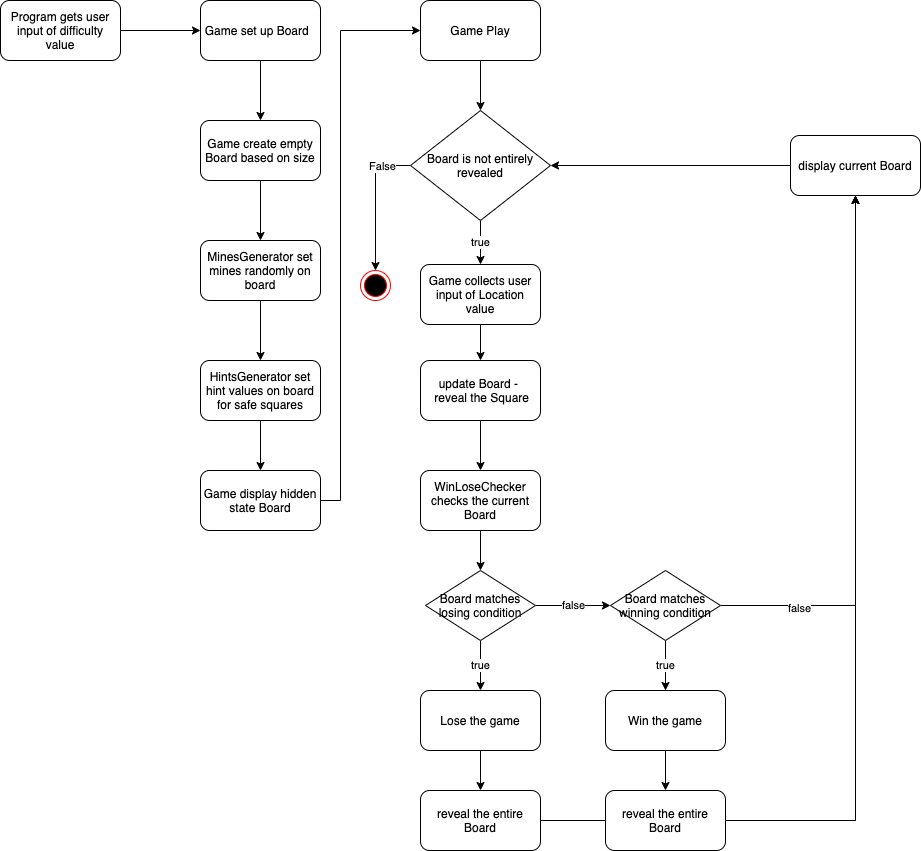

The diagram above was exported from draw.io. Its source (the exported page's mxGraphModel, read from the mxfile embedded in the PNG):
<mxGraphModel dx="1056" dy="741" grid="1" gridSize="10" guides="1" tooltips="1" connect="1" arrows="1" fold="1" page="1" pageScale="1" pageWidth="1169" pageHeight="827" math="0" shadow="0">
  <root>
    <mxCell id="foBfw7-7iAfj_NjELcRX-0" />
    <mxCell id="foBfw7-7iAfj_NjELcRX-1" parent="foBfw7-7iAfj_NjELcRX-0" />
    <mxCell id="foBfw7-7iAfj_NjELcRX-3" style="edgeStyle=orthogonalEdgeStyle;rounded=0;orthogonalLoop=1;jettySize=auto;html=1;" parent="foBfw7-7iAfj_NjELcRX-1" source="foBfw7-7iAfj_NjELcRX-2" edge="1">
      <mxGeometry relative="1" as="geometry">
        <mxPoint x="440" y="180" as="targetPoint" />
      </mxGeometry>
    </mxCell>
    <mxCell id="foBfw7-7iAfj_NjELcRX-2" value="Program gets user input of difficulty value" style="rounded=1;whiteSpace=wrap;html=1;" parent="foBfw7-7iAfj_NjELcRX-1" vertex="1">
      <mxGeometry x="240" y="150" width="120" height="60" as="geometry" />
    </mxCell>
    <mxCell id="foBfw7-7iAfj_NjELcRX-9" style="edgeStyle=orthogonalEdgeStyle;rounded=0;orthogonalLoop=1;jettySize=auto;html=1;" parent="foBfw7-7iAfj_NjELcRX-1" source="foBfw7-7iAfj_NjELcRX-4" edge="1">
      <mxGeometry relative="1" as="geometry">
        <mxPoint x="500" y="270" as="targetPoint" />
      </mxGeometry>
    </mxCell>
    <mxCell id="foBfw7-7iAfj_NjELcRX-4" value="Game set up Board&amp;nbsp;&amp;nbsp;" style="rounded=1;whiteSpace=wrap;html=1;" parent="foBfw7-7iAfj_NjELcRX-1" vertex="1">
      <mxGeometry x="440" y="150" width="120" height="60" as="geometry" />
    </mxCell>
    <mxCell id="foBfw7-7iAfj_NjELcRX-12" style="edgeStyle=orthogonalEdgeStyle;rounded=0;orthogonalLoop=1;jettySize=auto;html=1;" parent="foBfw7-7iAfj_NjELcRX-1" source="foBfw7-7iAfj_NjELcRX-10" target="foBfw7-7iAfj_NjELcRX-11" edge="1">
      <mxGeometry relative="1" as="geometry" />
    </mxCell>
    <mxCell id="foBfw7-7iAfj_NjELcRX-10" value="Game create empty Board based on size" style="rounded=1;whiteSpace=wrap;html=1;" parent="foBfw7-7iAfj_NjELcRX-1" vertex="1">
      <mxGeometry x="440" y="270" width="120" height="60" as="geometry" />
    </mxCell>
    <mxCell id="foBfw7-7iAfj_NjELcRX-16" style="edgeStyle=orthogonalEdgeStyle;rounded=0;orthogonalLoop=1;jettySize=auto;html=1;entryX=0.5;entryY=0;entryDx=0;entryDy=0;" parent="foBfw7-7iAfj_NjELcRX-1" source="foBfw7-7iAfj_NjELcRX-11" target="foBfw7-7iAfj_NjELcRX-15" edge="1">
      <mxGeometry relative="1" as="geometry" />
    </mxCell>
    <mxCell id="foBfw7-7iAfj_NjELcRX-11" value="MinesGenerator set mines randomly on board" style="rounded=1;whiteSpace=wrap;html=1;" parent="foBfw7-7iAfj_NjELcRX-1" vertex="1">
      <mxGeometry x="440" y="390" width="120" height="60" as="geometry" />
    </mxCell>
    <mxCell id="foBfw7-7iAfj_NjELcRX-21" style="edgeStyle=orthogonalEdgeStyle;rounded=0;orthogonalLoop=1;jettySize=auto;html=1;" parent="foBfw7-7iAfj_NjELcRX-1" source="foBfw7-7iAfj_NjELcRX-15" target="foBfw7-7iAfj_NjELcRX-19" edge="1">
      <mxGeometry relative="1" as="geometry" />
    </mxCell>
    <mxCell id="foBfw7-7iAfj_NjELcRX-15" value="HintsGenerator set hint values on board for safe squares" style="rounded=1;whiteSpace=wrap;html=1;" parent="foBfw7-7iAfj_NjELcRX-1" vertex="1">
      <mxGeometry x="440" y="510" width="120" height="60" as="geometry" />
    </mxCell>
    <mxCell id="foBfw7-7iAfj_NjELcRX-31" style="edgeStyle=orthogonalEdgeStyle;rounded=0;orthogonalLoop=1;jettySize=auto;html=1;" parent="foBfw7-7iAfj_NjELcRX-1" source="foBfw7-7iAfj_NjELcRX-18" target="foBfw7-7iAfj_NjELcRX-25" edge="1">
      <mxGeometry relative="1" as="geometry" />
    </mxCell>
    <mxCell id="foBfw7-7iAfj_NjELcRX-18" value="Game Play" style="rounded=1;whiteSpace=wrap;html=1;" parent="foBfw7-7iAfj_NjELcRX-1" vertex="1">
      <mxGeometry x="660" y="150" width="120" height="60" as="geometry" />
    </mxCell>
    <mxCell id="foBfw7-7iAfj_NjELcRX-23" style="edgeStyle=orthogonalEdgeStyle;rounded=0;orthogonalLoop=1;jettySize=auto;html=1;entryX=0;entryY=0.5;entryDx=0;entryDy=0;" parent="foBfw7-7iAfj_NjELcRX-1" source="foBfw7-7iAfj_NjELcRX-19" target="foBfw7-7iAfj_NjELcRX-18" edge="1">
      <mxGeometry relative="1" as="geometry">
        <Array as="points">
          <mxPoint x="580" y="650" />
          <mxPoint x="580" y="180" />
        </Array>
      </mxGeometry>
    </mxCell>
    <mxCell id="foBfw7-7iAfj_NjELcRX-19" value="Game display hidden state Board" style="rounded=1;whiteSpace=wrap;html=1;" parent="foBfw7-7iAfj_NjELcRX-1" vertex="1">
      <mxGeometry x="440" y="620" width="120" height="60" as="geometry" />
    </mxCell>
    <mxCell id="foBfw7-7iAfj_NjELcRX-28" style="edgeStyle=orthogonalEdgeStyle;rounded=0;orthogonalLoop=1;jettySize=auto;html=1;entryX=0.5;entryY=0;entryDx=0;entryDy=0;" parent="foBfw7-7iAfj_NjELcRX-1" source="foBfw7-7iAfj_NjELcRX-22" target="foBfw7-7iAfj_NjELcRX-27" edge="1">
      <mxGeometry relative="1" as="geometry" />
    </mxCell>
    <mxCell id="foBfw7-7iAfj_NjELcRX-22" value="Game collects user input of Location value" style="rounded=1;whiteSpace=wrap;html=1;" parent="foBfw7-7iAfj_NjELcRX-1" vertex="1">
      <mxGeometry x="660" y="414" width="120" height="60" as="geometry" />
    </mxCell>
    <mxCell id="foBfw7-7iAfj_NjELcRX-26" value="true" style="edgeStyle=orthogonalEdgeStyle;rounded=0;orthogonalLoop=1;jettySize=auto;html=1;entryX=0.5;entryY=0;entryDx=0;entryDy=0;" parent="foBfw7-7iAfj_NjELcRX-1" source="foBfw7-7iAfj_NjELcRX-25" target="foBfw7-7iAfj_NjELcRX-22" edge="1">
      <mxGeometry relative="1" as="geometry" />
    </mxCell>
    <mxCell id="dJD-aJaebBOv5--1q-VN-2" style="edgeStyle=orthogonalEdgeStyle;rounded=0;orthogonalLoop=1;jettySize=auto;html=1;entryX=0.5;entryY=0;entryDx=0;entryDy=0;" parent="foBfw7-7iAfj_NjELcRX-1" source="foBfw7-7iAfj_NjELcRX-25" target="dJD-aJaebBOv5--1q-VN-1" edge="1">
      <mxGeometry relative="1" as="geometry">
        <Array as="points">
          <mxPoint x="615" y="315" />
        </Array>
      </mxGeometry>
    </mxCell>
    <mxCell id="dJD-aJaebBOv5--1q-VN-3" value="False" style="edgeLabel;html=1;align=center;verticalAlign=middle;resizable=0;points=[];" parent="dJD-aJaebBOv5--1q-VN-2" connectable="0" vertex="1">
      <mxGeometry x="-0.5897" relative="1" as="geometry">
        <mxPoint as="offset" />
      </mxGeometry>
    </mxCell>
    <mxCell id="foBfw7-7iAfj_NjELcRX-25" value="Board is not entirely revealed" style="rhombus;whiteSpace=wrap;html=1;" parent="foBfw7-7iAfj_NjELcRX-1" vertex="1">
      <mxGeometry x="650" y="260" width="140" height="110" as="geometry" />
    </mxCell>
    <mxCell id="foBfw7-7iAfj_NjELcRX-30" style="edgeStyle=orthogonalEdgeStyle;rounded=0;orthogonalLoop=1;jettySize=auto;html=1;entryX=0.5;entryY=0;entryDx=0;entryDy=0;" parent="foBfw7-7iAfj_NjELcRX-1" source="foBfw7-7iAfj_NjELcRX-27" target="foBfw7-7iAfj_NjELcRX-53" edge="1">
      <mxGeometry relative="1" as="geometry">
        <mxPoint x="720" y="640" as="targetPoint" />
      </mxGeometry>
    </mxCell>
    <mxCell id="foBfw7-7iAfj_NjELcRX-27" value="update Board -&amp;nbsp; &amp;nbsp;reveal the Square" style="rounded=1;whiteSpace=wrap;html=1;" parent="foBfw7-7iAfj_NjELcRX-1" vertex="1">
      <mxGeometry x="660" y="510" width="120" height="60" as="geometry" />
    </mxCell>
    <mxCell id="foBfw7-7iAfj_NjELcRX-33" value="true" style="edgeStyle=orthogonalEdgeStyle;rounded=0;orthogonalLoop=1;jettySize=auto;html=1;" parent="foBfw7-7iAfj_NjELcRX-1" source="foBfw7-7iAfj_NjELcRX-32" edge="1">
      <mxGeometry relative="1" as="geometry">
        <mxPoint x="720" y="840" as="targetPoint" />
      </mxGeometry>
    </mxCell>
    <mxCell id="foBfw7-7iAfj_NjELcRX-35" value="false" style="edgeStyle=orthogonalEdgeStyle;rounded=0;orthogonalLoop=1;jettySize=auto;html=1;" parent="foBfw7-7iAfj_NjELcRX-1" source="foBfw7-7iAfj_NjELcRX-32" edge="1">
      <mxGeometry relative="1" as="geometry">
        <mxPoint x="850" y="755" as="targetPoint" />
      </mxGeometry>
    </mxCell>
    <mxCell id="foBfw7-7iAfj_NjELcRX-32" value="Board matches losing condition" style="rhombus;whiteSpace=wrap;html=1;" parent="foBfw7-7iAfj_NjELcRX-1" vertex="1">
      <mxGeometry x="665" y="720" width="110" height="70" as="geometry" />
    </mxCell>
    <mxCell id="foBfw7-7iAfj_NjELcRX-42" style="edgeStyle=orthogonalEdgeStyle;rounded=0;orthogonalLoop=1;jettySize=auto;html=1;" parent="foBfw7-7iAfj_NjELcRX-1" source="foBfw7-7iAfj_NjELcRX-34" target="foBfw7-7iAfj_NjELcRX-40" edge="1">
      <mxGeometry relative="1" as="geometry" />
    </mxCell>
    <mxCell id="foBfw7-7iAfj_NjELcRX-34" value="Lose the game" style="rounded=1;whiteSpace=wrap;html=1;" parent="foBfw7-7iAfj_NjELcRX-1" vertex="1">
      <mxGeometry x="660" y="840" width="120" height="60" as="geometry" />
    </mxCell>
    <mxCell id="foBfw7-7iAfj_NjELcRX-38" value="true" style="edgeStyle=orthogonalEdgeStyle;rounded=0;orthogonalLoop=1;jettySize=auto;html=1;entryX=0.5;entryY=0;entryDx=0;entryDy=0;" parent="foBfw7-7iAfj_NjELcRX-1" source="foBfw7-7iAfj_NjELcRX-36" target="foBfw7-7iAfj_NjELcRX-37" edge="1">
      <mxGeometry relative="1" as="geometry" />
    </mxCell>
    <mxCell id="foBfw7-7iAfj_NjELcRX-50" style="edgeStyle=orthogonalEdgeStyle;rounded=0;orthogonalLoop=1;jettySize=auto;html=1;entryX=0.5;entryY=1;entryDx=0;entryDy=0;" parent="foBfw7-7iAfj_NjELcRX-1" source="foBfw7-7iAfj_NjELcRX-36" target="foBfw7-7iAfj_NjELcRX-47" edge="1">
      <mxGeometry relative="1" as="geometry" />
    </mxCell>
    <mxCell id="foBfw7-7iAfj_NjELcRX-51" value="false" style="edgeLabel;html=1;align=center;verticalAlign=middle;resizable=0;points=[];" parent="foBfw7-7iAfj_NjELcRX-50" vertex="1" connectable="0">
      <mxGeometry x="-0.7126" y="-2" relative="1" as="geometry">
        <mxPoint as="offset" />
      </mxGeometry>
    </mxCell>
    <mxCell id="foBfw7-7iAfj_NjELcRX-36" value="Board matches winning condition" style="rhombus;whiteSpace=wrap;html=1;" parent="foBfw7-7iAfj_NjELcRX-1" vertex="1">
      <mxGeometry x="850" y="720" width="110" height="70" as="geometry" />
    </mxCell>
    <mxCell id="foBfw7-7iAfj_NjELcRX-43" style="edgeStyle=orthogonalEdgeStyle;rounded=0;orthogonalLoop=1;jettySize=auto;html=1;entryX=0.5;entryY=0;entryDx=0;entryDy=0;" parent="foBfw7-7iAfj_NjELcRX-1" source="foBfw7-7iAfj_NjELcRX-37" target="foBfw7-7iAfj_NjELcRX-41" edge="1">
      <mxGeometry relative="1" as="geometry" />
    </mxCell>
    <mxCell id="foBfw7-7iAfj_NjELcRX-37" value="Win the game" style="rounded=1;whiteSpace=wrap;html=1;" parent="foBfw7-7iAfj_NjELcRX-1" vertex="1">
      <mxGeometry x="845" y="840" width="120" height="60" as="geometry" />
    </mxCell>
    <mxCell id="foBfw7-7iAfj_NjELcRX-48" style="edgeStyle=orthogonalEdgeStyle;rounded=0;orthogonalLoop=1;jettySize=auto;html=1;" parent="foBfw7-7iAfj_NjELcRX-1" source="foBfw7-7iAfj_NjELcRX-40" target="foBfw7-7iAfj_NjELcRX-47" edge="1">
      <mxGeometry relative="1" as="geometry" />
    </mxCell>
    <mxCell id="foBfw7-7iAfj_NjELcRX-40" value="reveal the entire Board" style="rounded=1;whiteSpace=wrap;html=1;" parent="foBfw7-7iAfj_NjELcRX-1" vertex="1">
      <mxGeometry x="660" y="940" width="120" height="60" as="geometry" />
    </mxCell>
    <mxCell id="foBfw7-7iAfj_NjELcRX-49" style="edgeStyle=orthogonalEdgeStyle;rounded=0;orthogonalLoop=1;jettySize=auto;html=1;entryX=0.5;entryY=1;entryDx=0;entryDy=0;" parent="foBfw7-7iAfj_NjELcRX-1" source="foBfw7-7iAfj_NjELcRX-41" target="foBfw7-7iAfj_NjELcRX-47" edge="1">
      <mxGeometry relative="1" as="geometry" />
    </mxCell>
    <mxCell id="foBfw7-7iAfj_NjELcRX-41" value="reveal the entire Board" style="rounded=1;whiteSpace=wrap;html=1;" parent="foBfw7-7iAfj_NjELcRX-1" vertex="1">
      <mxGeometry x="845" y="940" width="120" height="60" as="geometry" />
    </mxCell>
    <mxCell id="foBfw7-7iAfj_NjELcRX-52" style="edgeStyle=orthogonalEdgeStyle;rounded=0;orthogonalLoop=1;jettySize=auto;html=1;entryX=1;entryY=0.5;entryDx=0;entryDy=0;" parent="foBfw7-7iAfj_NjELcRX-1" source="foBfw7-7iAfj_NjELcRX-47" target="foBfw7-7iAfj_NjELcRX-25" edge="1">
      <mxGeometry relative="1" as="geometry">
        <Array as="points">
          <mxPoint x="1100" y="315" />
        </Array>
      </mxGeometry>
    </mxCell>
    <mxCell id="foBfw7-7iAfj_NjELcRX-47" value="display current Board" style="rounded=1;whiteSpace=wrap;html=1;" parent="foBfw7-7iAfj_NjELcRX-1" vertex="1">
      <mxGeometry x="1030" y="285" width="130" height="60" as="geometry" />
    </mxCell>
    <mxCell id="foBfw7-7iAfj_NjELcRX-54" style="edgeStyle=orthogonalEdgeStyle;rounded=0;orthogonalLoop=1;jettySize=auto;html=1;entryX=0.5;entryY=0;entryDx=0;entryDy=0;" parent="foBfw7-7iAfj_NjELcRX-1" source="foBfw7-7iAfj_NjELcRX-53" target="foBfw7-7iAfj_NjELcRX-32" edge="1">
      <mxGeometry relative="1" as="geometry" />
    </mxCell>
    <mxCell id="foBfw7-7iAfj_NjELcRX-53" value="WinLoseChecker checks the current Board" style="rounded=1;whiteSpace=wrap;html=1;" parent="foBfw7-7iAfj_NjELcRX-1" vertex="1">
      <mxGeometry x="660" y="620" width="120" height="60" as="geometry" />
    </mxCell>
    <mxCell id="dJD-aJaebBOv5--1q-VN-1" value="" style="ellipse;html=1;shape=endState;fillColor=#000000;strokeColor=#ff0000;" parent="foBfw7-7iAfj_NjELcRX-1" vertex="1">
      <mxGeometry x="600" y="420" width="30" height="30" as="geometry" />
    </mxCell>
  </root>
</mxGraphModel>